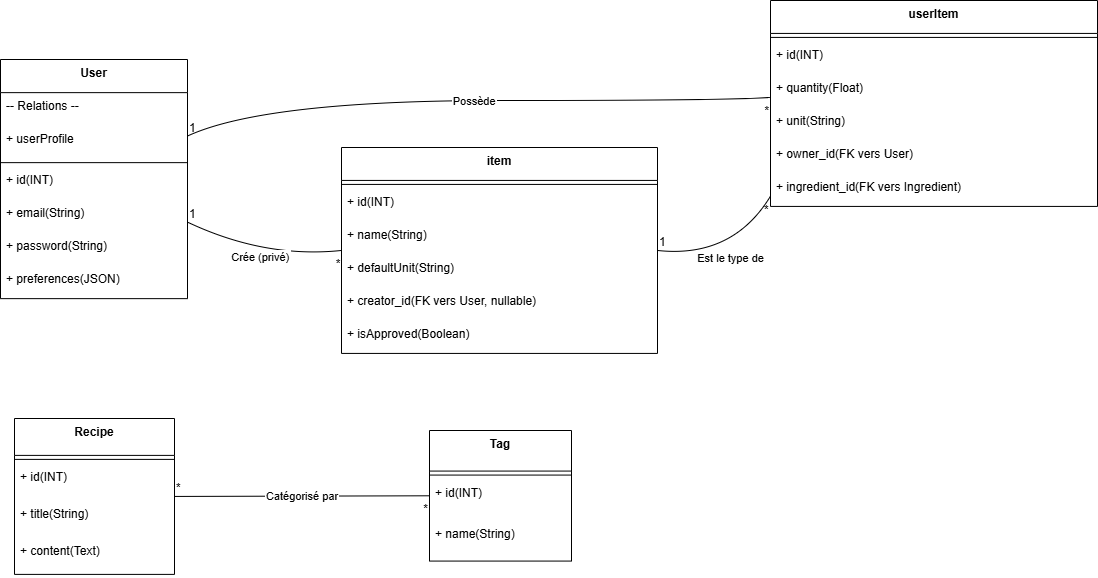

The diagram above was exported from draw.io. Its source (the exported page's mxGraphModel, read from the mxfile embedded in the PNG):
<mxGraphModel dx="1426" dy="823" grid="1" gridSize="10" guides="1" tooltips="1" connect="1" arrows="1" fold="1" page="1" pageScale="1" pageWidth="1169" pageHeight="827" math="0" shadow="0">
  <root>
    <mxCell id="0" />
    <mxCell id="1" parent="0" />
    <mxCell id="23p6xk6uAaMtvW90FK_B-298" parent="1" style="swimlane;fontStyle=1;align=center;verticalAlign=top;childLayout=stackLayout;horizontal=1;startSize=33.142857142857146;horizontalStack=0;resizeParent=1;resizeParentMax=0;resizeLast=0;collapsible=0;marginBottom=0;" value="User" vertex="1">
      <mxGeometry height="239.14285714285714" width="187" x="20" y="176" as="geometry" />
    </mxCell>
    <mxCell id="23p6xk6uAaMtvW90FK_B-299" parent="23p6xk6uAaMtvW90FK_B-298" style="text;strokeColor=none;fillColor=none;align=left;verticalAlign=top;spacingLeft=4;spacingRight=4;overflow=hidden;rotatable=0;points=[[0,0.5],[1,0.5]];portConstraint=eastwest;" value="-- Relations --" vertex="1">
      <mxGeometry height="33" width="187" y="33.142857142857146" as="geometry" />
    </mxCell>
    <mxCell id="23p6xk6uAaMtvW90FK_B-300" parent="23p6xk6uAaMtvW90FK_B-298" style="text;strokeColor=none;fillColor=none;align=left;verticalAlign=top;spacingLeft=4;spacingRight=4;overflow=hidden;rotatable=0;points=[[0,0.5],[1,0.5]];portConstraint=eastwest;" value="+ userProfile" vertex="1">
      <mxGeometry height="33" width="187" y="66.14285714285714" as="geometry" />
    </mxCell>
    <mxCell id="23p6xk6uAaMtvW90FK_B-301" parent="23p6xk6uAaMtvW90FK_B-298" style="line;strokeWidth=1;fillColor=none;align=left;verticalAlign=middle;spacingTop=-1;spacingLeft=3;spacingRight=3;rotatable=0;labelPosition=right;points=[];portConstraint=eastwest;strokeColor=inherit;" vertex="1">
      <mxGeometry height="8" width="187" y="99.14285714285714" as="geometry" />
    </mxCell>
    <mxCell id="23p6xk6uAaMtvW90FK_B-302" parent="23p6xk6uAaMtvW90FK_B-298" style="text;strokeColor=none;fillColor=none;align=left;verticalAlign=top;spacingLeft=4;spacingRight=4;overflow=hidden;rotatable=0;points=[[0,0.5],[1,0.5]];portConstraint=eastwest;" value="+ id(INT)" vertex="1">
      <mxGeometry height="33" width="187" y="107.14285714285714" as="geometry" />
    </mxCell>
    <mxCell id="23p6xk6uAaMtvW90FK_B-303" parent="23p6xk6uAaMtvW90FK_B-298" style="text;strokeColor=none;fillColor=none;align=left;verticalAlign=top;spacingLeft=4;spacingRight=4;overflow=hidden;rotatable=0;points=[[0,0.5],[1,0.5]];portConstraint=eastwest;" value="+ email(String)" vertex="1">
      <mxGeometry height="33" width="187" y="140.14285714285714" as="geometry" />
    </mxCell>
    <mxCell id="23p6xk6uAaMtvW90FK_B-304" parent="23p6xk6uAaMtvW90FK_B-298" style="text;strokeColor=none;fillColor=none;align=left;verticalAlign=top;spacingLeft=4;spacingRight=4;overflow=hidden;rotatable=0;points=[[0,0.5],[1,0.5]];portConstraint=eastwest;" value="+ password(String)" vertex="1">
      <mxGeometry height="33" width="187" y="173.14285714285714" as="geometry" />
    </mxCell>
    <mxCell id="23p6xk6uAaMtvW90FK_B-305" parent="23p6xk6uAaMtvW90FK_B-298" style="text;strokeColor=none;fillColor=none;align=left;verticalAlign=top;spacingLeft=4;spacingRight=4;overflow=hidden;rotatable=0;points=[[0,0.5],[1,0.5]];portConstraint=eastwest;" value="+ preferences(JSON)" vertex="1">
      <mxGeometry height="33" width="187" y="206.14285714285714" as="geometry" />
    </mxCell>
    <mxCell id="23p6xk6uAaMtvW90FK_B-310" parent="1" style="swimlane;fontStyle=1;align=center;verticalAlign=top;childLayout=stackLayout;horizontal=1;startSize=32.92307692307692;horizontalStack=0;resizeParent=1;resizeParentMax=0;resizeLast=0;collapsible=0;marginBottom=0;" value="userItem&#10;" vertex="1">
      <mxGeometry height="205.9230769230769" width="327" x="790" y="117" as="geometry" />
    </mxCell>
    <mxCell id="23p6xk6uAaMtvW90FK_B-311" parent="23p6xk6uAaMtvW90FK_B-310" style="line;strokeWidth=1;fillColor=none;align=left;verticalAlign=middle;spacingTop=-1;spacingLeft=3;spacingRight=3;rotatable=0;labelPosition=right;points=[];portConstraint=eastwest;strokeColor=inherit;" vertex="1">
      <mxGeometry height="8" width="327" y="32.92307692307692" as="geometry" />
    </mxCell>
    <mxCell id="23p6xk6uAaMtvW90FK_B-312" parent="23p6xk6uAaMtvW90FK_B-310" style="text;strokeColor=none;fillColor=none;align=left;verticalAlign=top;spacingLeft=4;spacingRight=4;overflow=hidden;rotatable=0;points=[[0,0.5],[1,0.5]];portConstraint=eastwest;" value="+ id(INT)" vertex="1">
      <mxGeometry height="33" width="327" y="40.92307692307692" as="geometry" />
    </mxCell>
    <mxCell id="23p6xk6uAaMtvW90FK_B-313" parent="23p6xk6uAaMtvW90FK_B-310" style="text;strokeColor=none;fillColor=none;align=left;verticalAlign=top;spacingLeft=4;spacingRight=4;overflow=hidden;rotatable=0;points=[[0,0.5],[1,0.5]];portConstraint=eastwest;" value="+ quantity(Float)" vertex="1">
      <mxGeometry height="33" width="327" y="73.92307692307692" as="geometry" />
    </mxCell>
    <mxCell id="23p6xk6uAaMtvW90FK_B-314" parent="23p6xk6uAaMtvW90FK_B-310" style="text;strokeColor=none;fillColor=none;align=left;verticalAlign=top;spacingLeft=4;spacingRight=4;overflow=hidden;rotatable=0;points=[[0,0.5],[1,0.5]];portConstraint=eastwest;" value="+ unit(String)" vertex="1">
      <mxGeometry height="33" width="327" y="106.92307692307692" as="geometry" />
    </mxCell>
    <mxCell id="23p6xk6uAaMtvW90FK_B-315" parent="23p6xk6uAaMtvW90FK_B-310" style="text;strokeColor=none;fillColor=none;align=left;verticalAlign=top;spacingLeft=4;spacingRight=4;overflow=hidden;rotatable=0;points=[[0,0.5],[1,0.5]];portConstraint=eastwest;" value="+ owner_id(FK vers User)" vertex="1">
      <mxGeometry height="33" width="327" y="139.9230769230769" as="geometry" />
    </mxCell>
    <mxCell id="23p6xk6uAaMtvW90FK_B-316" parent="23p6xk6uAaMtvW90FK_B-310" style="text;strokeColor=none;fillColor=none;align=left;verticalAlign=top;spacingLeft=4;spacingRight=4;overflow=hidden;rotatable=0;points=[[0,0.5],[1,0.5]];portConstraint=eastwest;" value="+ ingredient_id(FK vers Ingredient)" vertex="1">
      <mxGeometry height="33" width="327" y="172.9230769230769" as="geometry" />
    </mxCell>
    <mxCell id="23p6xk6uAaMtvW90FK_B-321" parent="1" style="swimlane;fontStyle=1;align=center;verticalAlign=top;childLayout=stackLayout;horizontal=1;startSize=32.92307692307692;horizontalStack=0;resizeParent=1;resizeParentMax=0;resizeLast=0;collapsible=0;marginBottom=0;" value="item&#10;" vertex="1">
      <mxGeometry height="205.9230769230769" width="316" x="361" y="264" as="geometry" />
    </mxCell>
    <mxCell id="23p6xk6uAaMtvW90FK_B-322" parent="23p6xk6uAaMtvW90FK_B-321" style="line;strokeWidth=1;fillColor=none;align=left;verticalAlign=middle;spacingTop=-1;spacingLeft=3;spacingRight=3;rotatable=0;labelPosition=right;points=[];portConstraint=eastwest;strokeColor=inherit;" vertex="1">
      <mxGeometry height="8" width="316" y="32.92307692307692" as="geometry" />
    </mxCell>
    <mxCell id="23p6xk6uAaMtvW90FK_B-323" parent="23p6xk6uAaMtvW90FK_B-321" style="text;strokeColor=none;fillColor=none;align=left;verticalAlign=top;spacingLeft=4;spacingRight=4;overflow=hidden;rotatable=0;points=[[0,0.5],[1,0.5]];portConstraint=eastwest;" value="+ id(INT)" vertex="1">
      <mxGeometry height="33" width="316" y="40.92307692307692" as="geometry" />
    </mxCell>
    <mxCell id="23p6xk6uAaMtvW90FK_B-324" parent="23p6xk6uAaMtvW90FK_B-321" style="text;strokeColor=none;fillColor=none;align=left;verticalAlign=top;spacingLeft=4;spacingRight=4;overflow=hidden;rotatable=0;points=[[0,0.5],[1,0.5]];portConstraint=eastwest;" value="+ name(String)" vertex="1">
      <mxGeometry height="33" width="316" y="73.92307692307692" as="geometry" />
    </mxCell>
    <mxCell id="23p6xk6uAaMtvW90FK_B-325" parent="23p6xk6uAaMtvW90FK_B-321" style="text;strokeColor=none;fillColor=none;align=left;verticalAlign=top;spacingLeft=4;spacingRight=4;overflow=hidden;rotatable=0;points=[[0,0.5],[1,0.5]];portConstraint=eastwest;" value="+ defaultUnit(String)" vertex="1">
      <mxGeometry height="33" width="316" y="106.92307692307692" as="geometry" />
    </mxCell>
    <mxCell id="23p6xk6uAaMtvW90FK_B-326" parent="23p6xk6uAaMtvW90FK_B-321" style="text;strokeColor=none;fillColor=none;align=left;verticalAlign=top;spacingLeft=4;spacingRight=4;overflow=hidden;rotatable=0;points=[[0,0.5],[1,0.5]];portConstraint=eastwest;" value="+ creator_id(FK vers User, nullable)" vertex="1">
      <mxGeometry height="33" width="316" y="139.9230769230769" as="geometry" />
    </mxCell>
    <mxCell id="23p6xk6uAaMtvW90FK_B-327" parent="23p6xk6uAaMtvW90FK_B-321" style="text;strokeColor=none;fillColor=none;align=left;verticalAlign=top;spacingLeft=4;spacingRight=4;overflow=hidden;rotatable=0;points=[[0,0.5],[1,0.5]];portConstraint=eastwest;" value="+ isApproved(Boolean)" vertex="1">
      <mxGeometry height="33" width="316" y="172.9230769230769" as="geometry" />
    </mxCell>
    <mxCell id="23p6xk6uAaMtvW90FK_B-328" parent="1" style="swimlane;fontStyle=1;align=center;verticalAlign=top;childLayout=stackLayout;horizontal=1;startSize=36.888888888888886;horizontalStack=0;resizeParent=1;resizeParentMax=0;resizeLast=0;collapsible=0;marginBottom=0;" value="Recipe" vertex="1">
      <mxGeometry height="155.88888888888889" width="160" x="34" y="535" as="geometry" />
    </mxCell>
    <mxCell id="23p6xk6uAaMtvW90FK_B-329" parent="23p6xk6uAaMtvW90FK_B-328" style="line;strokeWidth=1;fillColor=none;align=left;verticalAlign=middle;spacingTop=-1;spacingLeft=3;spacingRight=3;rotatable=0;labelPosition=right;points=[];portConstraint=eastwest;strokeColor=inherit;" vertex="1">
      <mxGeometry height="8" width="160" y="36.888888888888886" as="geometry" />
    </mxCell>
    <mxCell id="23p6xk6uAaMtvW90FK_B-330" parent="23p6xk6uAaMtvW90FK_B-328" style="text;strokeColor=none;fillColor=none;align=left;verticalAlign=top;spacingLeft=4;spacingRight=4;overflow=hidden;rotatable=0;points=[[0,0.5],[1,0.5]];portConstraint=eastwest;" value="+ id(INT)" vertex="1">
      <mxGeometry height="37" width="160" y="44.888888888888886" as="geometry" />
    </mxCell>
    <mxCell id="23p6xk6uAaMtvW90FK_B-331" parent="23p6xk6uAaMtvW90FK_B-328" style="text;strokeColor=none;fillColor=none;align=left;verticalAlign=top;spacingLeft=4;spacingRight=4;overflow=hidden;rotatable=0;points=[[0,0.5],[1,0.5]];portConstraint=eastwest;" value="+ title(String)" vertex="1">
      <mxGeometry height="37" width="160" y="81.88888888888889" as="geometry" />
    </mxCell>
    <mxCell id="23p6xk6uAaMtvW90FK_B-332" parent="23p6xk6uAaMtvW90FK_B-328" style="text;strokeColor=none;fillColor=none;align=left;verticalAlign=top;spacingLeft=4;spacingRight=4;overflow=hidden;rotatable=0;points=[[0,0.5],[1,0.5]];portConstraint=eastwest;" value="+ content(Text)" vertex="1">
      <mxGeometry height="37" width="160" y="118.88888888888889" as="geometry" />
    </mxCell>
    <mxCell id="23p6xk6uAaMtvW90FK_B-333" parent="1" style="swimlane;fontStyle=1;align=center;verticalAlign=top;childLayout=stackLayout;horizontal=1;startSize=40.57142857142857;horizontalStack=0;resizeParent=1;resizeParentMax=0;resizeLast=0;collapsible=0;marginBottom=0;" value="Tag" vertex="1">
      <mxGeometry height="130.57142857142856" width="142" x="449" y="547" as="geometry" />
    </mxCell>
    <mxCell id="23p6xk6uAaMtvW90FK_B-334" parent="23p6xk6uAaMtvW90FK_B-333" style="line;strokeWidth=1;fillColor=none;align=left;verticalAlign=middle;spacingTop=-1;spacingLeft=3;spacingRight=3;rotatable=0;labelPosition=right;points=[];portConstraint=eastwest;strokeColor=inherit;" vertex="1">
      <mxGeometry height="8" width="142" y="40.57142857142857" as="geometry" />
    </mxCell>
    <mxCell id="23p6xk6uAaMtvW90FK_B-335" parent="23p6xk6uAaMtvW90FK_B-333" style="text;strokeColor=none;fillColor=none;align=left;verticalAlign=top;spacingLeft=4;spacingRight=4;overflow=hidden;rotatable=0;points=[[0,0.5],[1,0.5]];portConstraint=eastwest;" value="+ id(INT)" vertex="1">
      <mxGeometry height="41" width="142" y="48.57142857142857" as="geometry" />
    </mxCell>
    <mxCell id="23p6xk6uAaMtvW90FK_B-336" parent="23p6xk6uAaMtvW90FK_B-333" style="text;strokeColor=none;fillColor=none;align=left;verticalAlign=top;spacingLeft=4;spacingRight=4;overflow=hidden;rotatable=0;points=[[0,0.5],[1,0.5]];portConstraint=eastwest;" value="+ name(String)" vertex="1">
      <mxGeometry height="41" width="142" y="89.57142857142857" as="geometry" />
    </mxCell>
    <mxCell id="23p6xk6uAaMtvW90FK_B-343" edge="1" parent="1" source="23p6xk6uAaMtvW90FK_B-298" style="curved=1;startArrow=none;endArrow=none;exitX=1;exitY=0.32;entryX=0;entryY=0.47;rounded=0;" target="23p6xk6uAaMtvW90FK_B-310" value="Possède">
      <mxGeometry relative="1" as="geometry">
        <Array as="points">
          <mxPoint x="284" y="217" />
          <mxPoint x="752" y="217" />
        </Array>
      </mxGeometry>
    </mxCell>
    <mxCell id="23p6xk6uAaMtvW90FK_B-344" parent="23p6xk6uAaMtvW90FK_B-343" style="edgeLabel;resizable=0;labelBackgroundColor=none;fontSize=12;align=left;verticalAlign=bottom;" value="1" vertex="1">
      <mxGeometry relative="1" x="-1" as="geometry" />
    </mxCell>
    <mxCell id="23p6xk6uAaMtvW90FK_B-345" parent="23p6xk6uAaMtvW90FK_B-343" style="edgeLabel;resizable=0;labelBackgroundColor=none;fontSize=12;align=right;verticalAlign=top;" value="*" vertex="1">
      <mxGeometry relative="1" x="1" as="geometry" />
    </mxCell>
    <mxCell id="23p6xk6uAaMtvW90FK_B-349" edge="1" parent="1" source="23p6xk6uAaMtvW90FK_B-298" style="curved=1;startArrow=none;endArrow=none;exitX=1;exitY=0.68;entryX=0;entryY=0.5;rounded=0;" target="23p6xk6uAaMtvW90FK_B-321" value="Crée (privé)">
      <mxGeometry relative="1" as="geometry">
        <Array as="points">
          <mxPoint x="284" y="375" />
        </Array>
      </mxGeometry>
    </mxCell>
    <mxCell id="23p6xk6uAaMtvW90FK_B-350" parent="23p6xk6uAaMtvW90FK_B-349" style="edgeLabel;resizable=0;labelBackgroundColor=none;fontSize=12;align=left;verticalAlign=bottom;" value="1" vertex="1">
      <mxGeometry relative="1" x="-1" as="geometry" />
    </mxCell>
    <mxCell id="23p6xk6uAaMtvW90FK_B-351" parent="23p6xk6uAaMtvW90FK_B-349" style="edgeLabel;resizable=0;labelBackgroundColor=none;fontSize=12;align=right;verticalAlign=top;" value="*" vertex="1">
      <mxGeometry relative="1" x="1" as="geometry" />
    </mxCell>
    <mxCell id="23p6xk6uAaMtvW90FK_B-352" edge="1" parent="1" source="23p6xk6uAaMtvW90FK_B-328" style="curved=1;startArrow=none;endArrow=none;exitX=1;exitY=0.5;entryX=0;entryY=0.5;rounded=0;" target="23p6xk6uAaMtvW90FK_B-333" value="Catégorisé par">
      <mxGeometry relative="1" as="geometry">
        <Array as="points" />
      </mxGeometry>
    </mxCell>
    <mxCell id="23p6xk6uAaMtvW90FK_B-353" parent="23p6xk6uAaMtvW90FK_B-352" style="edgeLabel;resizable=0;labelBackgroundColor=none;fontSize=12;align=left;verticalAlign=bottom;" value="*" vertex="1">
      <mxGeometry relative="1" x="-1" as="geometry" />
    </mxCell>
    <mxCell id="23p6xk6uAaMtvW90FK_B-354" parent="23p6xk6uAaMtvW90FK_B-352" style="edgeLabel;resizable=0;labelBackgroundColor=none;fontSize=12;align=right;verticalAlign=top;" value="*" vertex="1">
      <mxGeometry relative="1" x="1" as="geometry" />
    </mxCell>
    <mxCell id="23p6xk6uAaMtvW90FK_B-355" edge="1" parent="1" source="23p6xk6uAaMtvW90FK_B-321" style="curved=1;startArrow=none;endArrow=none;exitX=1;exitY=0.5;entryX=0;entryY=0.95;rounded=0;" target="23p6xk6uAaMtvW90FK_B-310" value="Est le type de">
      <mxGeometry relative="1" as="geometry">
        <Array as="points">
          <mxPoint x="752" y="375" />
        </Array>
      </mxGeometry>
    </mxCell>
    <mxCell id="23p6xk6uAaMtvW90FK_B-356" parent="23p6xk6uAaMtvW90FK_B-355" style="edgeLabel;resizable=0;labelBackgroundColor=none;fontSize=12;align=left;verticalAlign=bottom;" value="1" vertex="1">
      <mxGeometry relative="1" x="-1" as="geometry" />
    </mxCell>
    <mxCell id="23p6xk6uAaMtvW90FK_B-357" parent="23p6xk6uAaMtvW90FK_B-355" style="edgeLabel;resizable=0;labelBackgroundColor=none;fontSize=12;align=right;verticalAlign=top;" value="*" vertex="1">
      <mxGeometry relative="1" x="1" as="geometry" />
    </mxCell>
  </root>
</mxGraphModel>